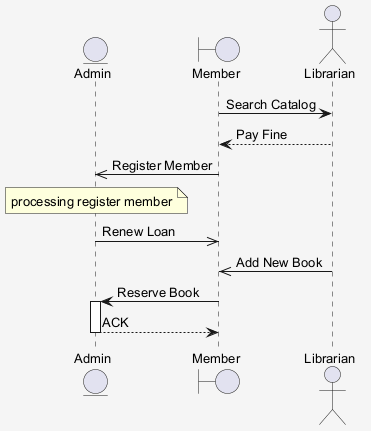

The diagram above was rendered by PlantUML. Its source (embedded in the PNG):
@startuml
skinparam shadowing false
skinparam backgroundColor #F5F5F5
skinparam defaultFontSize 13
entity "Admin" as A
boundary "Member" as M
actor "Librarian" as L
M -> L : Search Catalog
L --> M : Pay Fine
M ->> A : Register Member
note over A : processing register member
A ->> M : Renew Loan
L ->> M : Add New Book
M -> A : Reserve Book
activate A
A --> M : ACK
deactivate A
@enduml